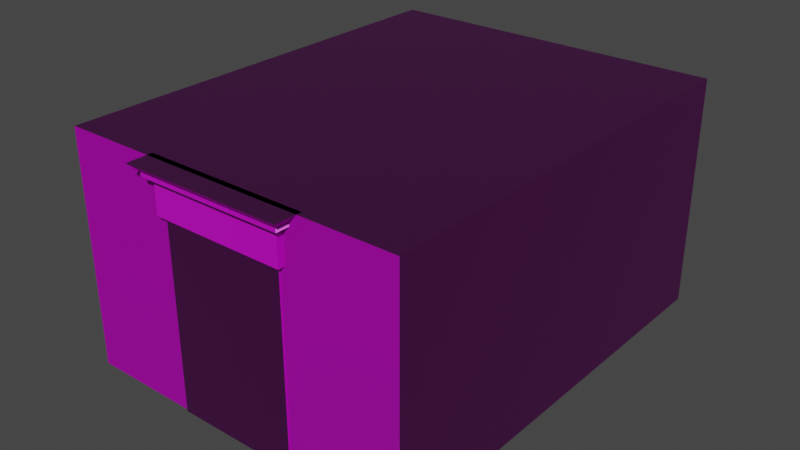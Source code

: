 # Source: Corpo_Tempio.blend  (saved by Blender 2.83.19; exported with 4.5.12 LTS)
import bpy
from mathutils import Matrix  # noqa: F401  (used for matrix-valued properties, if any)

bpy.ops.wm.read_factory_settings(use_empty=True)
scene = bpy.context.scene
scene.name = 'Scene'

# ---- collections
col_tempio = bpy.data.collections.new('Tempio'); scene.collection.children.link(col_tempio)

# ---- images (referenced by path relative to the original .blend; pixels are not part of the script)
import os
ASSET_DIR = os.environ.get("B2B_ASSET_DIR", "")  # directory of the original .blend (textures are referenced by path, not embedded)
HERE = os.path.dirname(os.path.abspath(__file__))  # packed textures are extracted next to this script under _unpacked/

def load_image(name, relpath, width, height, colorspace="sRGB"):
    """Load a texture the original file referenced (path relative to the .blend, or extracted next to this script)."""
    p = next((c for c in (os.path.join(HERE, relpath), os.path.join(ASSET_DIR, relpath)) if relpath and os.path.exists(c)), "")
    if p:
        img = bpy.data.images.load(p, check_existing=True)
        img.name = name
    else:  # same state as the original file: an image datablock whose file is absent (Cycles renders it pink)
        img = bpy.data.images.new(name, width, height)
        img.source = "FILE"
        img.filepath = "//" + (relpath or name)
    img.colorspace_settings.name = colorspace
    return img
img_tempio_defaultmaterial_basecolor_png_001 = load_image('Tempio_DefaultMaterial_BaseColor.png.001', 'Tempio_DefaultMaterial_BaseColor.png', 1024, 1024, 'sRGB')
img_tempio_defaultmaterial_normal_png_001 = load_image('Tempio_DefaultMaterial_Normal.png.001', 'Tempio_DefaultMaterial_Normal.png', 1024, 1024, 'Non-Color')

# ---- materials (node trees are filled in below, after node groups)
mat_tempio_mat = bpy.data.materials.new('Tempio_mat')
mat_tempio_mat.use_transparent_shadow = False

# ---- material node trees
mat_tempio_mat.use_nodes = True; mat_tempio_mat.node_tree.nodes.clear()
_N = mat_tempio_mat.node_tree.nodes; _L = mat_tempio_mat.node_tree.links
n0 = _N.new('ShaderNodeBsdfPrincipled'); n0.name = 'Principled BSDF'; n0.location = (10, 300)
n0.distribution = 'GGX'
n0.subsurface_method = 'BURLEY'
n0.inputs[3].default_value = 1.45
n0.inputs[27].default_value = (0.0, 0.0, 0.0, 1.0)
n0.inputs[28].default_value = 1.0
n1 = _N.new('ShaderNodeOutputMaterial'); n1.name = 'Material Output'; n1.location = (300, 300)
n2 = _N.new('ShaderNodeNormalMap'); n2.name = 'Normal Map'; n2.location = (-220, -180)
n3 = _N.new('ShaderNodeTexImage'); n3.name = 'Image Texture.001'; n3.location = (-360, 200)
n3.image = img_tempio_defaultmaterial_basecolor_png_001
n4 = _N.new('ShaderNodeTexImage'); n4.name = 'Image Texture'; n4.location = (-540, -180)
n4.image = img_tempio_defaultmaterial_normal_png_001
_L.new(n0.outputs[0], n1.inputs[0])
_L.new(n2.outputs[0], n0.inputs[5])
_L.new(n3.outputs[0], n0.inputs[0])
_L.new(n4.outputs[0], n2.inputs[1])
n1.is_active_output = True

# ---- world
world_world = bpy.data.worlds.new('World'); scene.world = world_world
world_world.use_nodes = True; world_world.node_tree.nodes.clear()
_N = world_world.node_tree.nodes; _L = world_world.node_tree.links
n0 = _N.new('ShaderNodeOutputWorld'); n0.name = 'World Output'; n0.location = (300, 300)
n1 = _N.new('ShaderNodeBackground'); n1.name = 'Background'; n1.location = (10, 300)
n1.inputs[0].default_value = (0.05088, 0.05088, 0.05088, 1.0)
_L.new(n1.outputs[0], n0.inputs[0])
n0.is_active_output = True
world_world.color = (0.05088, 0.05088, 0.05088)
world_world.use_sun_shadow = False
world_world.sun_shadow_jitter_overblur = 0.0

# ---- meshes
me_cube_001 = bpy.data.meshes.new('Cube.001')
me_cube_001.from_pydata([(-5.533, -19.76, -1.907e-06), (-5.533, -19.76, 16.78), (-5.533, -19.11, -1.907e-06), (-5.533, -19.11, 16.78), (5.533, -19.76, -1.907e-06), (5.533, -19.76, 16.78), (5.533, -19.11, -1.907e-06), (5.533, -19.11, 16.78), (-5.974, -20.21, 16.78), (-5.974, -19.11, 16.78), (5.974, -19.11, 16.78), (5.974, -20.21, 16.78), (-5.974, -20.21, 19.84), (-5.974, -19.11, 19.84), (5.974, -19.11, 19.84), (5.974, -20.21, 19.84), (-6.562, -20.79, 19.84), (-6.562, -19.11, 19.84), (6.562, -19.11, 19.84), (6.562, -20.79, 19.84), (-6.562, -20.79, 20.24), (-6.562, -19.11, 20.24), (6.562, -19.11, 20.24), (6.562, -20.79, 20.24), (-7.224, -21.46, 20.88), (-7.224, -19.11, 20.88), (7.224, -19.11, 20.88), (7.224, -21.46, 20.88), (-15.54, -19.61, 0.0), (-15.54, -19.61, 20.88), (-15.54, 19.61, 0.0), (-15.54, 19.61, 20.88), (15.54, -19.61, 0.0), (15.54, -19.61, 20.88), (15.54, 19.61, 0.0), (15.54, 19.61, 20.88), (-15.54, -19.61, 16.78), (-15.54, 19.61, 16.78), (15.54, 19.61, 16.78), (15.54, -19.61, 16.78), (-15.54, 19.61, 1.519), (15.54, 19.61, 1.519), (15.54, -19.61, 1.519), (-15.54, -19.61, 1.519)], [], [(0, 1, 3, 2), (2, 3, 7, 6), (6, 7, 5, 4), (4, 5, 1, 0), (2, 6, 4, 0), (5, 7, 10, 11), (9, 8, 12, 13), (3, 1, 8, 9), (1, 5, 11, 8), (7, 3, 9, 10), (12, 15, 19, 16), (8, 11, 15, 12), (10, 9, 13, 14), (11, 10, 14, 15), (19, 18, 22, 23), (14, 13, 17, 18), (15, 14, 18, 19), (13, 12, 16, 17), (20, 23, 27, 24), (17, 16, 20, 21), (16, 19, 23, 20), (18, 17, 21, 22), (26, 25, 24, 27), (22, 21, 25, 26), (23, 22, 26, 27), (21, 20, 24, 25), (36, 29, 31, 37), (37, 31, 35, 38), (38, 35, 33, 39), (39, 33, 29, 36), (30, 34, 32, 28), (35, 31, 29, 33), (42, 39, 36, 43), (41, 38, 39, 42), (40, 37, 38, 41), (43, 36, 37, 40), (28, 43, 40, 30), (30, 40, 41, 34), (34, 41, 42, 32), (32, 42, 43, 28)])
_uv = me_cube_001.uv_layers.new(name='UVMap')
_uv.uv.foreach_set('vector', [0.5542, 0.3489, 0.00203, 0.3489, 0.00203, 0.3273, 0.5542, 0.3273, 0.003386, 0.9985, 0.00203, 0.9985, 0.00203, 0.9976, 0.003386, 0.9976, 0.4338, 0.3504, 0.986, 0.3504, 0.986, 0.372, 0.4338, 0.372, 0.5542, 0.9985, 0.00203, 0.9985, 0.00203, 0.634, 0.5542, 0.634, 0.9183, 0.9624, 0.5542, 0.9624, 0.5542, 0.9408, 0.9183, 0.9408, 0.9328, 0.9839, 0.9328, 0.9624, 0.9473, 0.9624, 0.9473, 0.9985, 0.6549, 0.8918, 0.6549, 0.9279, 0.5542, 0.9279, 0.5542, 0.8918, 0.5687, 0.9624, 0.5687, 0.9839, 0.5542, 0.9985, 0.5542, 0.9624, 0.5687, 0.9839, 0.9328, 0.9839, 0.9473, 0.9985, 0.5542, 0.9985, 0.00203, 0.9985, 0.00203, 0.9985, 0.00203, 0.9985, 0.00203, 0.9985, 0.4145, 0.3682, 0.02137, 0.3682, 0.00203, 0.3489, 0.4338, 0.3489, 0.3951, 0.5824, 0.00203, 0.5824, 0.00203, 0.4816, 0.3951, 0.4816, 0.003961, 0.9976, 0.002995, 0.9976, 0.002995, 0.9973, 0.003961, 0.9973, 0.5542, 0.8918, 0.5542, 0.8557, 0.6549, 0.8557, 0.6549, 0.8918, 0.6096, 0.8557, 0.5542, 0.8557, 0.5542, 0.8428, 0.6096, 0.8428, 0.00203, 0.9985, 0.00203, 0.9985, 0.00203, 0.9985, 0.00203, 0.9985, 0.02137, 0.3682, 0.02137, 0.4043, 0.00203, 0.4043, 0.00203, 0.3489, 0.4145, 0.4043, 0.4145, 0.3682, 0.4338, 0.3489, 0.4338, 0.4043, 0.4992, 0.4597, 0.931, 0.4597, 0.9528, 0.4816, 0.4774, 0.4816, 0.5542, 0.8299, 0.6096, 0.8299, 0.6096, 0.8428, 0.5542, 0.8428, 0.986, 0.9408, 0.5542, 0.9408, 0.5542, 0.9279, 0.986, 0.9279, 0.003144, 0.997, 0.004204, 0.997, 0.004204, 0.9971, 0.003144, 0.9971, 0.00203, 0.4043, 0.4774, 0.4043, 0.4774, 0.4816, 0.00203, 0.4816, 0.003144, 0.9971, 0.004204, 0.9971, 0.004258, 0.9971, 0.00309, 0.9971, 0.931, 0.4597, 0.931, 0.4043, 0.9528, 0.4043, 0.9528, 0.4816, 0.4992, 0.4043, 0.4992, 0.4597, 0.4774, 0.4816, 0.4774, 0.4043, 0.3553, 0.1561, 0.3553, 0.1943, 2.98e-08, 0.1943, 2.98e-08, 0.1561, 0.9845, 0.001006, 0.9845, 0.0, 0.9921, 0.0, 0.9921, 0.001006, 0.9997, 0.1561, 0.9997, 0.1943, 0.6445, 0.1943, 0.6445, 0.1561, 0.6445, 0.1561, 0.6445, 0.1943, 0.3553, 0.1943, 0.3553, 0.1561, 0.9845, 0.005125, 0.9921, 0.005125, 0.9921, 0.01448, 0.9845, 0.01448, 0.9921, 0.005125, 0.9997, 0.005125, 0.9997, 0.01448, 0.9921, 0.01448, 0.6445, 0.01413, 0.6445, 0.1561, 0.3553, 0.1561, 0.3553, 0.01413, 0.9997, 0.01413, 0.9997, 0.1561, 0.6445, 0.1561, 0.6445, 0.01413, 0.9845, 0.004746, 0.9845, 0.001006, 0.9921, 0.001006, 0.9921, 0.004746, 0.3553, 0.01413, 0.3553, 0.1561, 2.98e-08, 0.1561, 8.401e-08, 0.01413, 0.3553, 5.96e-08, 0.3553, 0.01413, 8.401e-08, 0.01413, 8.941e-08, 8.941e-08, 0.9845, 0.005118, 0.9845, 0.004746, 0.9921, 0.004746, 0.9921, 0.005118, 0.9997, 5.96e-08, 0.9997, 0.01413, 0.6445, 0.01413, 0.6445, 1.192e-07, 0.6445, 1.192e-07, 0.6445, 0.01413, 0.3553, 0.01413, 0.3553, 5.96e-08])
_ca = me_cube_001.color_attributes.new('Col', 'BYTE_COLOR', 'CORNER')
_ca.data.foreach_set('color', [1.0, 0.0, 0.0, 1.0, 1.0, 0.0, 0.0, 1.0, 1.0, 0.0, 0.0, 1.0, 1.0, 0.0, 0.0, 1.0, 1.0, 0.0, 0.0, 1.0, 1.0, 0.0, 0.0, 1.0, 1.0, 0.0, 0.0, 1.0, 1.0, 0.0, 0.0, 1.0, 1.0, 0.0, 0.0, 1.0, 1.0, 0.0, 0.0, 1.0, 1.0, 0.0, 0.0, 1.0, 1.0, 0.0, 0.0, 1.0, 0.0, 0.0, 1.0, 1.0, 0.0, 0.0, 1.0, 1.0, 0.0, 0.0, 1.0, 1.0, 0.0, 0.0, 1.0, 1.0, 1.0, 0.0, 0.0, 1.0, 1.0, 0.0, 0.0, 1.0, 1.0, 0.0, 0.0, 1.0, 1.0, 0.0, 0.0, 1.0, 1.0, 0.0, 0.0, 1.0, 1.0, 0.0, 0.0, 1.0, 1.0, 0.0, 0.0, 1.0, 1.0, 0.0, 0.0, 1.0, 0.0, 1.0, 1.0, 1.0, 0.0, 1.0, 1.0, 1.0, 0.0, 1.0, 1.0, 1.0, 0.0, 1.0, 1.0, 1.0, 1.0, 0.0, 0.0, 1.0, 1.0, 0.0, 0.0, 1.0, 1.0, 0.0, 0.0, 1.0, 1.0, 0.0, 0.0, 1.0, 1.0, 0.0, 0.0, 1.0, 1.0, 0.0, 0.0, 1.0, 1.0, 0.0, 0.0, 1.0, 1.0, 0.0, 0.0, 1.0, 1.0, 0.0, 0.0, 1.0, 1.0, 0.0, 0.0, 1.0, 1.0, 0.0, 0.0, 1.0, 1.0, 0.0, 0.0, 1.0, 0.0, 1.0, 1.0, 1.0, 0.0, 1.0, 1.0, 1.0, 0.0, 1.0, 1.0, 1.0, 0.0, 1.0, 1.0, 1.0, 0.0, 1.0, 1.0, 1.0, 0.0, 1.0, 1.0, 1.0, 0.0, 1.0, 1.0, 1.0, 0.0, 1.0, 1.0, 1.0, 1.0, 0.0, 0.0, 1.0, 1.0, 0.0, 0.0, 1.0, 1.0, 0.0, 0.0, 1.0, 1.0, 0.0, 0.0, 1.0, 0.0, 1.0, 1.0, 1.0, 0.0, 1.0, 1.0, 1.0, 0.0, 1.0, 1.0, 1.0, 0.0, 1.0, 1.0, 1.0, 0.0, 1.0, 1.0, 1.0, 0.0, 1.0, 1.0, 1.0, 0.0, 1.0, 1.0, 1.0, 0.0, 1.0, 1.0, 1.0, 1.0, 0.0, 0.0, 1.0, 1.0, 0.0, 0.0, 1.0, 1.0, 0.0, 0.0, 1.0, 1.0, 0.0, 0.0, 1.0, 1.0, 0.0, 0.0, 1.0, 1.0, 0.0, 0.0, 1.0, 1.0, 0.0, 0.0, 1.0, 1.0, 0.0, 0.0, 1.0, 0.0, 1.0, 1.0, 1.0, 0.0, 1.0, 1.0, 1.0, 0.0, 1.0, 1.0, 1.0, 0.0, 1.0, 1.0, 1.0, 0.0, 1.0, 1.0, 1.0, 0.0, 1.0, 1.0, 1.0, 0.0, 1.0, 1.0, 1.0, 0.0, 1.0, 1.0, 1.0, 0.0, 1.0, 1.0, 1.0, 0.0, 1.0, 1.0, 1.0, 0.0, 1.0, 1.0, 1.0, 0.0, 1.0, 1.0, 1.0, 0.0, 1.0, 1.0, 1.0, 0.0, 1.0, 1.0, 1.0, 0.0, 1.0, 1.0, 1.0, 0.0, 1.0, 1.0, 1.0, 1.0, 0.0, 0.0, 1.0, 1.0, 0.0, 0.0, 1.0, 1.0, 0.0, 0.0, 1.0, 1.0, 0.0, 0.0, 1.0, 1.0, 0.0, 0.0, 1.0, 1.0, 0.0, 0.0, 1.0, 1.0, 0.0, 0.0, 1.0, 1.0, 0.0, 0.0, 1.0, 1.0, 0.0, 0.0, 1.0, 1.0, 0.0, 0.0, 1.0, 1.0, 0.0, 0.0, 1.0, 1.0, 0.0, 0.0, 1.0, 0.0, 1.0, 1.0, 1.0, 0.0, 1.0, 1.0, 1.0, 0.0, 1.0, 1.0, 1.0, 0.0, 1.0, 1.0, 1.0, 0.0, 1.0, 1.0, 1.0, 0.0, 1.0, 1.0, 1.0, 0.0, 1.0, 1.0, 1.0, 0.0, 1.0, 1.0, 1.0, 0.0, 1.0, 0.0, 1.0, 0.0, 1.0, 0.0, 1.0, 0.0, 1.0, 0.0, 1.0, 0.0, 1.0, 0.0, 1.0, 0.0, 1.0, 0.0, 1.0, 0.0, 1.0, 0.0, 1.0, 0.0, 1.0, 0.0, 1.0, 0.0, 1.0, 0.0, 1.0, 0.0, 1.0, 0.0, 1.0, 0.0, 1.0, 0.0, 1.0, 0.0, 1.0, 0.0, 1.0, 0.0, 1.0, 0.0, 1.0, 0.0, 1.0, 0.0, 1.0, 0.0, 1.0, 0.0, 1.0, 0.0, 1.0, 0.0, 1.0, 0.0, 1.0, 0.0, 1.0, 1.0, 0.0, 0.0, 1.0, 1.0, 0.0, 0.0, 1.0, 1.0, 0.0, 0.0, 1.0, 1.0, 0.0, 0.0, 1.0, 1.0, 0.0, 0.0, 1.0, 1.0, 0.0, 0.0, 1.0, 1.0, 0.0, 0.0, 1.0, 1.0, 0.0, 0.0, 1.0, 1.0, 0.0, 0.0, 1.0, 1.0, 0.0, 0.0, 1.0, 1.0, 0.0, 0.0, 1.0, 1.0, 0.0, 0.0, 1.0, 1.0, 0.0, 0.0, 1.0, 1.0, 0.0, 0.0, 1.0, 1.0, 0.0, 0.0, 1.0, 1.0, 0.0, 0.0, 1.0, 1.0, 0.0, 0.0, 1.0, 1.0, 0.0, 0.0, 1.0, 1.0, 0.0, 0.0, 1.0, 1.0, 0.0, 0.0, 1.0, 1.0, 0.0, 0.0, 1.0, 1.0, 0.0, 0.0, 1.0, 1.0, 0.0, 0.0, 1.0, 1.0, 0.0, 0.0, 1.0, 1.0, 1.0, 0.0, 1.0, 1.0, 1.0, 0.0, 1.0, 1.0, 1.0, 0.0, 1.0, 1.0, 1.0, 0.0, 1.0, 1.0, 1.0, 0.0, 1.0, 1.0, 1.0, 0.0, 1.0, 1.0, 1.0, 0.0, 1.0, 1.0, 1.0, 0.0, 1.0, 1.0, 1.0, 0.0, 1.0, 1.0, 1.0, 0.0, 1.0, 1.0, 1.0, 0.0, 1.0, 1.0, 1.0, 0.0, 1.0, 1.0, 1.0, 0.0, 1.0, 1.0, 1.0, 0.0, 1.0, 1.0, 1.0, 0.0, 1.0, 1.0, 1.0, 0.0, 1.0])
me_cube_001.materials.append(mat_tempio_mat)
me_cube_001.use_remesh_fix_poles = True
me_cube_001.use_remesh_preserve_attributes = False
me_cube_001.use_mirror_vertex_groups = False
me_cube_001.update()

# ---- objects
ob_cube = bpy.data.objects.new('Cube', me_cube_001)

# ---- transforms, parenting, visibility, modifiers, constraints
ob_cube.location = (2.923, 12.51, -16.98)
ob_cube.lineart.crease_threshold = 0.0

# ---- collection membership
col_tempio.objects.link(ob_cube)

# ---- scene / render settings (as saved in the file)
scene.frame_start = 1; scene.frame_end = 250; scene.frame_set(26)
scene.render.engine = 'BLENDER_EEVEE_NEXT'
scene.cycles.use_denoising = False
scene.cycles.samples = 128
scene.cycles.sampling_pattern = 'TABULATED_SOBOL'
scene.cycles.use_adaptive_sampling = False
scene.cycles.use_light_tree = False
scene.view_settings.view_transform = 'Filmic'
bpy.context.view_layer.update()

# ---- added for rendering (the .blend has no active camera and no usable light): camera, sun
cam_auto = bpy.data.cameras.new('AutoCamera')
cam_auto.lens = 50.0
cam_auto.sensor_width = 36.0
cam_auto.clip_end = 1000.0
ob_auto_camera = bpy.data.objects.new('AutoCamera', cam_auto)
scene.collection.objects.link(ob_auto_camera)
ob_auto_camera.location = (54.345, -50.1155, 34.603)
ob_auto_camera.rotation_euler = (1.09748, -7.21219e-08, 0.694738)
scene.camera = ob_auto_camera
light_auto_sun = bpy.data.lights.new('AutoSun', 'SUN')
light_auto_sun.energy = 3.0
light_auto_sun.angle = 0.0523599
ob_auto_sun = bpy.data.objects.new('AutoSun', light_auto_sun)
scene.collection.objects.link(ob_auto_sun)
ob_auto_sun.rotation_euler = (0.872665, 0.174533, 0.523599)
bpy.context.view_layer.update()
